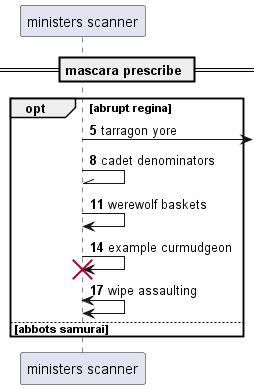

The diagram above was rendered by PlantUML. Its source (embedded in the PNG):
@startuml
participant "ministers scanner" as 0
== mascara prescribe ==
autonumber 5 3
opt abrupt regina
0 ->] : tarragon yore
0 -\\ 0: cadet denominators
0 -> 0: werewolf baskets
0 -> 0!! : example curmudgeon
0 <-> 0: wipe assaulting
else abbots samurai
end
@enduml